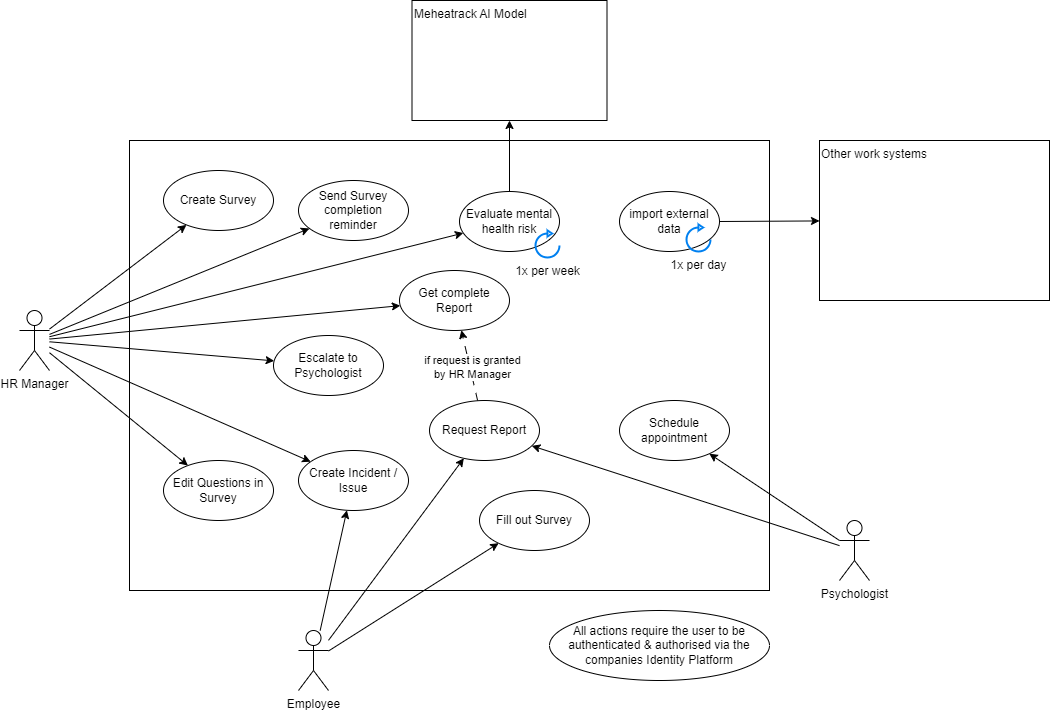

The diagram above was exported from draw.io. Its source (the exported page's mxGraphModel, read from the mxfile embedded in the PNG):
<mxGraphModel dx="704" dy="552" grid="1" gridSize="10" guides="1" tooltips="1" connect="1" arrows="1" fold="1" page="1" pageScale="1" pageWidth="827" pageHeight="1169" math="0" shadow="0">
  <root>
    <mxCell id="0" />
    <mxCell id="1" parent="0" />
    <mxCell id="2" value="" style="rounded=0;whiteSpace=wrap;html=1;align=left;verticalAlign=top;" parent="1" vertex="1">
      <mxGeometry x="230" y="180" width="640" height="450" as="geometry" />
    </mxCell>
    <mxCell id="3" style="rounded=0;orthogonalLoop=1;jettySize=auto;html=1;" parent="1" source="8" target="14" edge="1">
      <mxGeometry relative="1" as="geometry" />
    </mxCell>
    <mxCell id="4" style="edgeStyle=none;rounded=0;orthogonalLoop=1;jettySize=auto;html=1;" parent="1" source="8" target="15" edge="1">
      <mxGeometry relative="1" as="geometry" />
    </mxCell>
    <mxCell id="5" style="edgeStyle=none;rounded=0;orthogonalLoop=1;jettySize=auto;html=1;" parent="1" source="8" target="21" edge="1">
      <mxGeometry relative="1" as="geometry" />
    </mxCell>
    <mxCell id="6" style="edgeStyle=none;rounded=0;orthogonalLoop=1;jettySize=auto;html=1;" parent="1" source="8" target="22" edge="1">
      <mxGeometry relative="1" as="geometry" />
    </mxCell>
    <mxCell id="7" style="edgeStyle=none;rounded=0;orthogonalLoop=1;jettySize=auto;html=1;" parent="1" source="8" target="32" edge="1">
      <mxGeometry relative="1" as="geometry" />
    </mxCell>
    <mxCell id="36" style="edgeStyle=none;html=1;" edge="1" parent="1" source="8" target="35">
      <mxGeometry relative="1" as="geometry" />
    </mxCell>
    <mxCell id="37" style="edgeStyle=none;html=1;" edge="1" parent="1" source="8" target="16">
      <mxGeometry relative="1" as="geometry" />
    </mxCell>
    <mxCell id="8" value="HR Manager" style="shape=umlActor;verticalLabelPosition=bottom;verticalAlign=top;html=1;outlineConnect=0;" parent="1" vertex="1">
      <mxGeometry x="120" y="350" width="30" height="60" as="geometry" />
    </mxCell>
    <mxCell id="9" style="edgeStyle=none;rounded=0;orthogonalLoop=1;jettySize=auto;html=1;" parent="1" source="11" target="16" edge="1">
      <mxGeometry relative="1" as="geometry" />
    </mxCell>
    <mxCell id="10" style="edgeStyle=none;rounded=0;orthogonalLoop=1;jettySize=auto;html=1;" parent="1" source="11" target="25" edge="1">
      <mxGeometry relative="1" as="geometry" />
    </mxCell>
    <mxCell id="11" value="Employee" style="shape=umlActor;verticalLabelPosition=bottom;verticalAlign=top;html=1;outlineConnect=0;" parent="1" vertex="1">
      <mxGeometry x="399" y="670" width="30" height="60" as="geometry" />
    </mxCell>
    <mxCell id="12" value="Fill out Survey" style="ellipse;whiteSpace=wrap;html=1;" parent="1" vertex="1">
      <mxGeometry x="580" y="530" width="110" height="60" as="geometry" />
    </mxCell>
    <mxCell id="13" style="rounded=0;orthogonalLoop=1;jettySize=auto;html=1;endArrow=classic;endFill=1;" parent="1" source="11" target="12" edge="1">
      <mxGeometry relative="1" as="geometry" />
    </mxCell>
    <mxCell id="14" value="Create Survey" style="ellipse;whiteSpace=wrap;html=1;" parent="1" vertex="1">
      <mxGeometry x="264" y="210" width="110" height="60" as="geometry" />
    </mxCell>
    <mxCell id="15" value="Send Survey completion reminder" style="ellipse;whiteSpace=wrap;html=1;" parent="1" vertex="1">
      <mxGeometry x="399" y="220" width="110" height="60" as="geometry" />
    </mxCell>
    <mxCell id="16" value="Create Incident / Issue" style="ellipse;whiteSpace=wrap;html=1;" parent="1" vertex="1">
      <mxGeometry x="399" y="490" width="110" height="60" as="geometry" />
    </mxCell>
    <mxCell id="17" style="edgeStyle=none;rounded=0;orthogonalLoop=1;jettySize=auto;html=1;" parent="1" source="19" target="20" edge="1">
      <mxGeometry relative="1" as="geometry" />
    </mxCell>
    <mxCell id="18" style="edgeStyle=none;rounded=0;orthogonalLoop=1;jettySize=auto;html=1;" parent="1" source="19" target="25" edge="1">
      <mxGeometry relative="1" as="geometry" />
    </mxCell>
    <mxCell id="19" value="Psychologist" style="shape=umlActor;verticalLabelPosition=bottom;verticalAlign=top;html=1;outlineConnect=0;" parent="1" vertex="1">
      <mxGeometry x="940" y="560" width="30" height="60" as="geometry" />
    </mxCell>
    <mxCell id="20" value="Schedule appointment" style="ellipse;whiteSpace=wrap;html=1;" parent="1" vertex="1">
      <mxGeometry x="720" y="440" width="110" height="60" as="geometry" />
    </mxCell>
    <mxCell id="21" value="Escalate to Psychologist" style="ellipse;whiteSpace=wrap;html=1;" parent="1" vertex="1">
      <mxGeometry x="374" y="375" width="110" height="60" as="geometry" />
    </mxCell>
    <mxCell id="22" value="Get complete Report" style="ellipse;whiteSpace=wrap;html=1;" parent="1" vertex="1">
      <mxGeometry x="500" y="310" width="110" height="60" as="geometry" />
    </mxCell>
    <mxCell id="23" style="edgeStyle=none;rounded=0;orthogonalLoop=1;jettySize=auto;html=1;dashed=1;dashPattern=8 8;" parent="1" source="25" target="22" edge="1">
      <mxGeometry relative="1" as="geometry" />
    </mxCell>
    <mxCell id="24" value="if request is granted &lt;br&gt;by HR Manager" style="edgeLabel;html=1;align=center;verticalAlign=middle;resizable=0;points=[];" parent="23" vertex="1" connectable="0">
      <mxGeometry x="-0.055" y="-2" relative="1" as="geometry">
        <mxPoint as="offset" />
      </mxGeometry>
    </mxCell>
    <mxCell id="25" value="Request Report" style="ellipse;whiteSpace=wrap;html=1;" parent="1" vertex="1">
      <mxGeometry x="530" y="440" width="110" height="60" as="geometry" />
    </mxCell>
    <mxCell id="26" value="Other work systems" style="rounded=0;whiteSpace=wrap;html=1;align=left;verticalAlign=top;" parent="1" vertex="1">
      <mxGeometry x="920" y="180" width="230" height="160" as="geometry" />
    </mxCell>
    <mxCell id="27" style="edgeStyle=none;rounded=0;orthogonalLoop=1;jettySize=auto;html=1;" parent="1" source="28" target="26" edge="1">
      <mxGeometry relative="1" as="geometry" />
    </mxCell>
    <mxCell id="28" value="import external data" style="ellipse;whiteSpace=wrap;html=1;" parent="1" vertex="1">
      <mxGeometry x="720" y="231" width="100" height="60" as="geometry" />
    </mxCell>
    <mxCell id="29" value="1x per day" style="html=1;verticalLabelPosition=bottom;align=center;labelBackgroundColor=#ffffff;verticalAlign=top;strokeWidth=2;strokeColor=#0080F0;shadow=0;dashed=0;shape=mxgraph.ios7.icons.reload;" parent="1" vertex="1">
      <mxGeometry x="787" y="264" width="24" height="27" as="geometry" />
    </mxCell>
    <mxCell id="30" value="Meheatrack AI Model" style="rounded=0;whiteSpace=wrap;html=1;align=left;verticalAlign=top;" parent="1" vertex="1">
      <mxGeometry x="512.5" y="40" width="195" height="120" as="geometry" />
    </mxCell>
    <mxCell id="31" style="edgeStyle=none;rounded=0;orthogonalLoop=1;jettySize=auto;html=1;" parent="1" source="32" target="30" edge="1">
      <mxGeometry relative="1" as="geometry" />
    </mxCell>
    <mxCell id="32" value="Evaluate mental health risk" style="ellipse;whiteSpace=wrap;html=1;" parent="1" vertex="1">
      <mxGeometry x="560" y="231" width="100" height="60" as="geometry" />
    </mxCell>
    <mxCell id="33" value="1x per week" style="html=1;verticalLabelPosition=bottom;align=center;labelBackgroundColor=#ffffff;verticalAlign=top;strokeWidth=2;strokeColor=#0080F0;shadow=0;dashed=0;shape=mxgraph.ios7.icons.reload;" parent="1" vertex="1">
      <mxGeometry x="636" y="270" width="24" height="27" as="geometry" />
    </mxCell>
    <mxCell id="34" value="All actions require the user to be authenticated &amp;amp; authorised via the companies Identity Platform" style="ellipse;whiteSpace=wrap;html=1;" parent="1" vertex="1">
      <mxGeometry x="650" y="650" width="220" height="70" as="geometry" />
    </mxCell>
    <mxCell id="35" value="Edit Questions in Survey" style="ellipse;whiteSpace=wrap;html=1;" vertex="1" parent="1">
      <mxGeometry x="264" y="500" width="110" height="60" as="geometry" />
    </mxCell>
  </root>
</mxGraphModel>